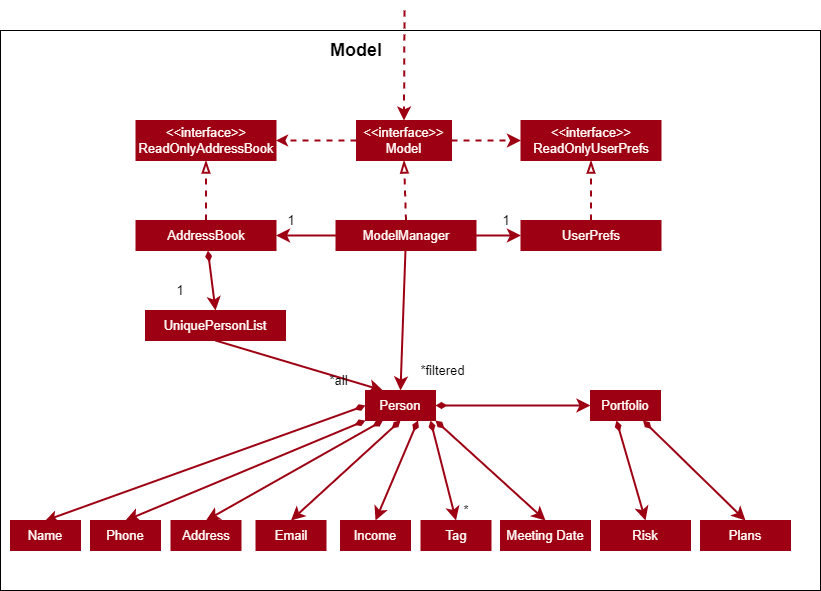

The diagram above was exported from draw.io. Its source (the exported page's mxGraphModel, read from the mxfile embedded in the PNG):
<mxGraphModel dx="1220" dy="1122" grid="1" gridSize="10" guides="1" tooltips="1" connect="1" arrows="1" fold="1" page="1" pageScale="1" pageWidth="850" pageHeight="1100" background="none" math="0" shadow="0">
  <root>
    <mxCell id="0" />
    <mxCell id="1" parent="0" />
    <mxCell id="66I9koVs2YoZUpjzGb_B-63" value="" style="rounded=0;whiteSpace=wrap;html=1;strokeColor=#000000;fontFamily=Helvetica;fontSize=18;fontColor=#000000;fillColor=none;" parent="1" vertex="1">
      <mxGeometry x="20" y="320" width="820" height="560" as="geometry" />
    </mxCell>
    <mxCell id="66I9koVs2YoZUpjzGb_B-38" style="rounded=0;orthogonalLoop=1;jettySize=auto;html=1;exitX=0;exitY=0.5;exitDx=0;exitDy=0;entryX=0.5;entryY=0;entryDx=0;entryDy=0;strokeColor=#9D0012;strokeWidth=2;fontFamily=Helvetica;fontSize=13;fontColor=#FFFCF7;startArrow=diamondThin;startFill=1;sourcePerimeterSpacing=0;" parent="1" source="66I9koVs2YoZUpjzGb_B-4" target="66I9koVs2YoZUpjzGb_B-7" edge="1">
      <mxGeometry relative="1" as="geometry" />
    </mxCell>
    <mxCell id="66I9koVs2YoZUpjzGb_B-39" style="edgeStyle=none;rounded=0;orthogonalLoop=1;jettySize=auto;html=1;exitX=0;exitY=1;exitDx=0;exitDy=0;entryX=0.5;entryY=0;entryDx=0;entryDy=0;strokeColor=#9D0012;strokeWidth=2;fontFamily=Helvetica;fontSize=13;fontColor=#FFFCF7;startArrow=diamondThin;startFill=1;endSize=8;sourcePerimeterSpacing=0;targetPerimeterSpacing=13;" parent="1" source="66I9koVs2YoZUpjzGb_B-4" target="66I9koVs2YoZUpjzGb_B-8" edge="1">
      <mxGeometry relative="1" as="geometry" />
    </mxCell>
    <mxCell id="66I9koVs2YoZUpjzGb_B-40" style="edgeStyle=none;rounded=0;orthogonalLoop=1;jettySize=auto;html=1;exitX=0.25;exitY=1;exitDx=0;exitDy=0;entryX=0.5;entryY=0;entryDx=0;entryDy=0;strokeColor=#9D0012;strokeWidth=2;fontFamily=Helvetica;fontSize=13;fontColor=#FFFCF7;startArrow=diamondThin;startFill=1;endSize=8;sourcePerimeterSpacing=0;targetPerimeterSpacing=13;" parent="1" source="66I9koVs2YoZUpjzGb_B-4" target="66I9koVs2YoZUpjzGb_B-9" edge="1">
      <mxGeometry relative="1" as="geometry" />
    </mxCell>
    <mxCell id="66I9koVs2YoZUpjzGb_B-41" style="edgeStyle=none;rounded=0;orthogonalLoop=1;jettySize=auto;html=1;exitX=0.5;exitY=1;exitDx=0;exitDy=0;entryX=0.5;entryY=0;entryDx=0;entryDy=0;strokeColor=#9D0012;strokeWidth=2;fontFamily=Helvetica;fontSize=13;fontColor=#FFFCF7;startArrow=diamondThin;startFill=1;endSize=8;sourcePerimeterSpacing=0;targetPerimeterSpacing=13;" parent="1" source="66I9koVs2YoZUpjzGb_B-4" target="66I9koVs2YoZUpjzGb_B-27" edge="1">
      <mxGeometry relative="1" as="geometry" />
    </mxCell>
    <mxCell id="66I9koVs2YoZUpjzGb_B-42" style="edgeStyle=none;rounded=0;orthogonalLoop=1;jettySize=auto;html=1;exitX=0.75;exitY=1;exitDx=0;exitDy=0;entryX=0.5;entryY=0;entryDx=0;entryDy=0;strokeColor=#9D0012;strokeWidth=2;fontFamily=Helvetica;fontSize=13;fontColor=#FFFCF7;startArrow=diamondThin;startFill=1;endSize=8;sourcePerimeterSpacing=0;targetPerimeterSpacing=13;" parent="1" source="66I9koVs2YoZUpjzGb_B-4" target="66I9koVs2YoZUpjzGb_B-28" edge="1">
      <mxGeometry relative="1" as="geometry" />
    </mxCell>
    <mxCell id="66I9koVs2YoZUpjzGb_B-43" style="edgeStyle=none;rounded=0;orthogonalLoop=1;jettySize=auto;html=1;exitX=0.929;exitY=1;exitDx=0;exitDy=0;entryX=0.5;entryY=0;entryDx=0;entryDy=0;strokeColor=#9D0012;strokeWidth=2;fontFamily=Helvetica;fontSize=13;fontColor=#FFFCF7;startArrow=diamondThin;startFill=1;endSize=8;sourcePerimeterSpacing=0;targetPerimeterSpacing=13;endArrow=classic;endFill=1;exitPerimeter=0;" parent="1" source="66I9koVs2YoZUpjzGb_B-4" target="66I9koVs2YoZUpjzGb_B-29" edge="1">
      <mxGeometry relative="1" as="geometry" />
    </mxCell>
    <mxCell id="66I9koVs2YoZUpjzGb_B-4" value="&lt;font style=&quot;font-size: 13px;&quot;&gt;Person&lt;/font&gt;" style="rounded=0;whiteSpace=wrap;html=1;fillColor=#9D0012;fontColor=#FFFCF7;strokeColor=#9D0012;" parent="1" vertex="1">
      <mxGeometry x="385" y="680" width="70" height="30" as="geometry" />
    </mxCell>
    <mxCell id="66I9koVs2YoZUpjzGb_B-7" value="&lt;font style=&quot;font-size: 13px;&quot;&gt;Name&lt;/font&gt;" style="rounded=0;whiteSpace=wrap;html=1;fillColor=#9D0012;fontColor=#FFFCF7;strokeColor=#9D0012;" parent="1" vertex="1">
      <mxGeometry x="30" y="810" width="70" height="30" as="geometry" />
    </mxCell>
    <mxCell id="66I9koVs2YoZUpjzGb_B-8" value="&lt;font style=&quot;font-size: 13px;&quot;&gt;Phone&lt;/font&gt;" style="rounded=0;whiteSpace=wrap;html=1;fillColor=#9D0012;fontColor=#FFFCF7;strokeColor=#9D0012;" parent="1" vertex="1">
      <mxGeometry x="110" y="810" width="70" height="30" as="geometry" />
    </mxCell>
    <mxCell id="66I9koVs2YoZUpjzGb_B-9" value="&lt;font style=&quot;font-size: 13px;&quot;&gt;Address&lt;/font&gt;" style="rounded=0;whiteSpace=wrap;html=1;fillColor=#9D0012;fontColor=#FFFCF7;strokeColor=#9D0012;" parent="1" vertex="1">
      <mxGeometry x="190.5" y="810" width="70" height="30" as="geometry" />
    </mxCell>
    <mxCell id="66I9koVs2YoZUpjzGb_B-27" value="&lt;font style=&quot;font-size: 13px;&quot;&gt;Email&lt;/font&gt;" style="rounded=0;whiteSpace=wrap;html=1;fillColor=#9D0012;fontColor=#FFFCF7;strokeColor=#9D0012;" parent="1" vertex="1">
      <mxGeometry x="275.5" y="810" width="70" height="30" as="geometry" />
    </mxCell>
    <mxCell id="66I9koVs2YoZUpjzGb_B-28" value="&lt;font style=&quot;font-size: 13px;&quot;&gt;Income&lt;/font&gt;" style="rounded=0;whiteSpace=wrap;html=1;fillColor=#9D0012;fontColor=#FFFCF7;strokeColor=#9D0012;" parent="1" vertex="1">
      <mxGeometry x="360" y="810" width="70" height="30" as="geometry" />
    </mxCell>
    <mxCell id="66I9koVs2YoZUpjzGb_B-29" value="&lt;font style=&quot;font-size: 13px;&quot;&gt;Tag&lt;/font&gt;" style="rounded=0;whiteSpace=wrap;html=1;fillColor=#9D0012;fontColor=#FFFCF7;strokeColor=#9D0012;" parent="1" vertex="1">
      <mxGeometry x="440.5" y="810" width="70" height="30" as="geometry" />
    </mxCell>
    <mxCell id="66I9koVs2YoZUpjzGb_B-44" style="edgeStyle=none;rounded=0;orthogonalLoop=1;jettySize=auto;html=1;exitX=0.5;exitY=1;exitDx=0;exitDy=0;entryX=0.25;entryY=0;entryDx=0;entryDy=0;strokeColor=#9D0012;strokeWidth=2;fontFamily=Helvetica;fontSize=13;fontColor=#FFFCF7;startArrow=none;startFill=0;endSize=8;sourcePerimeterSpacing=0;targetPerimeterSpacing=13;" parent="1" source="66I9koVs2YoZUpjzGb_B-30" target="66I9koVs2YoZUpjzGb_B-4" edge="1">
      <mxGeometry relative="1" as="geometry" />
    </mxCell>
    <mxCell id="66I9koVs2YoZUpjzGb_B-30" value="&lt;font style=&quot;font-size: 13px;&quot;&gt;UniquePersonList&lt;/font&gt;" style="rounded=0;whiteSpace=wrap;html=1;fillColor=#9D0012;fontColor=#FFFCF7;strokeColor=#9D0012;" parent="1" vertex="1">
      <mxGeometry x="165" y="600" width="140" height="30" as="geometry" />
    </mxCell>
    <mxCell id="66I9koVs2YoZUpjzGb_B-48" style="edgeStyle=none;rounded=0;orthogonalLoop=1;jettySize=auto;html=1;exitX=0.5;exitY=0;exitDx=0;exitDy=0;entryX=0.5;entryY=1;entryDx=0;entryDy=0;strokeColor=#9D0012;strokeWidth=2;fontFamily=Helvetica;fontSize=13;fontColor=#FFFCF7;startArrow=none;startFill=0;endSize=8;sourcePerimeterSpacing=0;targetPerimeterSpacing=13;endArrow=blockThin;endFill=0;dashed=1;" parent="1" source="66I9koVs2YoZUpjzGb_B-31" target="66I9koVs2YoZUpjzGb_B-36" edge="1">
      <mxGeometry relative="1" as="geometry" />
    </mxCell>
    <mxCell id="66I9koVs2YoZUpjzGb_B-64" style="edgeStyle=none;rounded=0;orthogonalLoop=1;jettySize=auto;html=1;entryX=0.5;entryY=0;entryDx=0;entryDy=0;strokeColor=#9D0012;strokeWidth=2;fontFamily=Helvetica;fontSize=18;fontColor=#000000;startArrow=diamondThin;startFill=1;endArrow=classic;endFill=1;endSize=8;sourcePerimeterSpacing=0;targetPerimeterSpacing=13;" parent="1" source="66I9koVs2YoZUpjzGb_B-31" target="66I9koVs2YoZUpjzGb_B-30" edge="1">
      <mxGeometry relative="1" as="geometry" />
    </mxCell>
    <mxCell id="66I9koVs2YoZUpjzGb_B-31" value="&lt;font style=&quot;font-size: 13px;&quot;&gt;AddressBook&lt;/font&gt;" style="rounded=0;whiteSpace=wrap;html=1;fillColor=#9D0012;fontColor=#FFFCF7;strokeColor=#9D0012;" parent="1" vertex="1">
      <mxGeometry x="155.5" y="510" width="140" height="30" as="geometry" />
    </mxCell>
    <mxCell id="66I9koVs2YoZUpjzGb_B-45" style="edgeStyle=none;rounded=0;orthogonalLoop=1;jettySize=auto;html=1;entryX=0.5;entryY=0;entryDx=0;entryDy=0;strokeColor=#9D0012;strokeWidth=2;fontFamily=Helvetica;fontSize=13;fontColor=#FFFCF7;startArrow=none;startFill=0;endSize=8;sourcePerimeterSpacing=0;targetPerimeterSpacing=13;" parent="1" source="66I9koVs2YoZUpjzGb_B-32" target="66I9koVs2YoZUpjzGb_B-4" edge="1">
      <mxGeometry relative="1" as="geometry" />
    </mxCell>
    <mxCell id="66I9koVs2YoZUpjzGb_B-46" style="edgeStyle=none;rounded=0;orthogonalLoop=1;jettySize=auto;html=1;exitX=1;exitY=0.5;exitDx=0;exitDy=0;entryX=0;entryY=0.5;entryDx=0;entryDy=0;strokeColor=#9D0012;strokeWidth=2;fontFamily=Helvetica;fontSize=13;fontColor=#FFFCF7;startArrow=none;startFill=0;endSize=8;sourcePerimeterSpacing=0;targetPerimeterSpacing=13;" parent="1" source="66I9koVs2YoZUpjzGb_B-32" target="66I9koVs2YoZUpjzGb_B-33" edge="1">
      <mxGeometry relative="1" as="geometry" />
    </mxCell>
    <mxCell id="66I9koVs2YoZUpjzGb_B-47" style="edgeStyle=none;rounded=0;orthogonalLoop=1;jettySize=auto;html=1;exitX=0;exitY=0.5;exitDx=0;exitDy=0;entryX=1;entryY=0.5;entryDx=0;entryDy=0;strokeColor=#9D0012;strokeWidth=2;fontFamily=Helvetica;fontSize=13;fontColor=#FFFCF7;startArrow=none;startFill=0;endSize=8;sourcePerimeterSpacing=0;targetPerimeterSpacing=13;" parent="1" source="66I9koVs2YoZUpjzGb_B-32" target="66I9koVs2YoZUpjzGb_B-31" edge="1">
      <mxGeometry relative="1" as="geometry" />
    </mxCell>
    <mxCell id="66I9koVs2YoZUpjzGb_B-49" style="edgeStyle=none;rounded=0;orthogonalLoop=1;jettySize=auto;html=1;exitX=0.5;exitY=0;exitDx=0;exitDy=0;entryX=0.5;entryY=1;entryDx=0;entryDy=0;dashed=1;strokeColor=#9D0012;strokeWidth=2;fontFamily=Helvetica;fontSize=13;fontColor=#FFFCF7;startArrow=none;startFill=0;endArrow=blockThin;endFill=0;endSize=8;sourcePerimeterSpacing=0;targetPerimeterSpacing=13;" parent="1" source="66I9koVs2YoZUpjzGb_B-32" target="66I9koVs2YoZUpjzGb_B-35" edge="1">
      <mxGeometry relative="1" as="geometry" />
    </mxCell>
    <mxCell id="66I9koVs2YoZUpjzGb_B-32" value="&lt;font style=&quot;font-size: 13px;&quot;&gt;ModelManager&lt;/font&gt;" style="rounded=0;whiteSpace=wrap;html=1;fillColor=#9D0012;fontColor=#FFFCF7;strokeColor=#9D0012;" parent="1" vertex="1">
      <mxGeometry x="355.5" y="510" width="140" height="30" as="geometry" />
    </mxCell>
    <mxCell id="66I9koVs2YoZUpjzGb_B-50" style="edgeStyle=none;rounded=0;orthogonalLoop=1;jettySize=auto;html=1;exitX=0.5;exitY=0;exitDx=0;exitDy=0;entryX=0.5;entryY=1;entryDx=0;entryDy=0;dashed=1;strokeColor=#9D0012;strokeWidth=2;fontFamily=Helvetica;fontSize=13;fontColor=#FFFCF7;startArrow=none;startFill=0;endArrow=blockThin;endFill=0;endSize=8;sourcePerimeterSpacing=0;targetPerimeterSpacing=13;" parent="1" source="66I9koVs2YoZUpjzGb_B-33" target="66I9koVs2YoZUpjzGb_B-34" edge="1">
      <mxGeometry relative="1" as="geometry" />
    </mxCell>
    <mxCell id="66I9koVs2YoZUpjzGb_B-33" value="&lt;font style=&quot;font-size: 13px;&quot;&gt;UserPrefs&lt;/font&gt;" style="rounded=0;whiteSpace=wrap;html=1;fillColor=#9D0012;fontColor=#FFFCF7;strokeColor=#9D0012;" parent="1" vertex="1">
      <mxGeometry x="540.5" y="510" width="140" height="30" as="geometry" />
    </mxCell>
    <mxCell id="66I9koVs2YoZUpjzGb_B-34" value="&lt;font style=&quot;font-size: 13px;&quot;&gt;&amp;lt;&amp;lt;interface&amp;gt;&amp;gt;&lt;br&gt;ReadOnlyUserPrefs&lt;br&gt;&lt;/font&gt;" style="rounded=0;whiteSpace=wrap;html=1;fillColor=#9D0012;fontColor=#FFFCF7;strokeColor=#9D0012;" parent="1" vertex="1">
      <mxGeometry x="540.5" y="410" width="140" height="40" as="geometry" />
    </mxCell>
    <mxCell id="66I9koVs2YoZUpjzGb_B-37" style="edgeStyle=orthogonalEdgeStyle;rounded=0;orthogonalLoop=1;jettySize=auto;html=1;exitX=0;exitY=0.5;exitDx=0;exitDy=0;entryX=1;entryY=0.5;entryDx=0;entryDy=0;strokeColor=#9D0012;strokeWidth=2;fontFamily=Helvetica;fontSize=13;fontColor=#FFFCF7;dashed=1;endArrow=classic;endFill=1;" parent="1" source="66I9koVs2YoZUpjzGb_B-35" target="66I9koVs2YoZUpjzGb_B-36" edge="1">
      <mxGeometry relative="1" as="geometry" />
    </mxCell>
    <mxCell id="66I9koVs2YoZUpjzGb_B-52" style="edgeStyle=none;rounded=0;orthogonalLoop=1;jettySize=auto;html=1;exitX=1;exitY=0.5;exitDx=0;exitDy=0;entryX=0;entryY=0.5;entryDx=0;entryDy=0;dashed=1;strokeColor=#9D0012;strokeWidth=2;fontFamily=Helvetica;fontSize=13;fontColor=#FFFCF7;startArrow=none;startFill=0;endArrow=classic;endFill=1;endSize=8;sourcePerimeterSpacing=0;targetPerimeterSpacing=13;" parent="1" source="66I9koVs2YoZUpjzGb_B-35" target="66I9koVs2YoZUpjzGb_B-34" edge="1">
      <mxGeometry relative="1" as="geometry" />
    </mxCell>
    <mxCell id="66I9koVs2YoZUpjzGb_B-35" value="&lt;font style=&quot;font-size: 13px;&quot;&gt;&amp;lt;&amp;lt;interface&amp;gt;&amp;gt;&lt;br&gt;Model&lt;br&gt;&lt;/font&gt;" style="rounded=0;whiteSpace=wrap;html=1;fillColor=#9D0012;fontColor=#FFFCF7;strokeColor=#9D0012;" parent="1" vertex="1">
      <mxGeometry x="376" y="410" width="95" height="40" as="geometry" />
    </mxCell>
    <mxCell id="66I9koVs2YoZUpjzGb_B-36" value="&lt;font style=&quot;font-size: 13px;&quot;&gt;&amp;lt;&amp;lt;interface&amp;gt;&amp;gt;&lt;br&gt;ReadOnlyAddressBook&lt;br&gt;&lt;/font&gt;" style="rounded=0;whiteSpace=wrap;html=1;fillColor=#9D0012;fontColor=#FFFCF7;strokeColor=#9D0012;" parent="1" vertex="1">
      <mxGeometry x="155.5" y="410" width="140" height="40" as="geometry" />
    </mxCell>
    <mxCell id="66I9koVs2YoZUpjzGb_B-53" value="" style="endArrow=classic;html=1;rounded=0;dashed=1;strokeColor=#9D0012;strokeWidth=2;fontFamily=Helvetica;fontSize=13;fontColor=#FFFCF7;endSize=8;sourcePerimeterSpacing=0;targetPerimeterSpacing=13;entryX=0.5;entryY=0;entryDx=0;entryDy=0;" parent="1" target="66I9koVs2YoZUpjzGb_B-35" edge="1">
      <mxGeometry width="50" height="50" relative="1" as="geometry">
        <mxPoint x="424" y="300" as="sourcePoint" />
        <mxPoint x="425" y="290" as="targetPoint" />
      </mxGeometry>
    </mxCell>
    <mxCell id="66I9koVs2YoZUpjzGb_B-54" value="&lt;font color=&quot;#000000&quot;&gt;1&lt;/font&gt;" style="text;html=1;strokeColor=none;fillColor=none;align=center;verticalAlign=middle;whiteSpace=wrap;rounded=0;fontFamily=Helvetica;fontSize=13;fontColor=#FFFCF7;" parent="1" vertex="1">
      <mxGeometry x="185" y="570" width="30" height="20" as="geometry" />
    </mxCell>
    <mxCell id="66I9koVs2YoZUpjzGb_B-56" value="&lt;font color=&quot;#000000&quot;&gt;1&lt;/font&gt;" style="text;html=1;strokeColor=none;fillColor=none;align=center;verticalAlign=middle;whiteSpace=wrap;rounded=0;fontFamily=Helvetica;fontSize=13;fontColor=#FFFCF7;" parent="1" vertex="1">
      <mxGeometry x="295.5" y="500" width="30" height="20" as="geometry" />
    </mxCell>
    <mxCell id="66I9koVs2YoZUpjzGb_B-57" value="&lt;font color=&quot;#000000&quot;&gt;1&lt;/font&gt;" style="text;html=1;strokeColor=none;fillColor=none;align=center;verticalAlign=middle;whiteSpace=wrap;rounded=0;fontFamily=Helvetica;fontSize=13;fontColor=#FFFCF7;" parent="1" vertex="1">
      <mxGeometry x="510.5" y="500" width="30" height="20" as="geometry" />
    </mxCell>
    <mxCell id="66I9koVs2YoZUpjzGb_B-58" value="&lt;font color=&quot;#000000&quot;&gt;*&lt;/font&gt;" style="text;html=1;strokeColor=none;fillColor=none;align=center;verticalAlign=middle;whiteSpace=wrap;rounded=0;fontFamily=Helvetica;fontSize=13;fontColor=#FFFCF7;" parent="1" vertex="1">
      <mxGeometry x="471" y="790" width="30" height="20" as="geometry" />
    </mxCell>
    <mxCell id="66I9koVs2YoZUpjzGb_B-59" value="&lt;font color=&quot;#000000&quot;&gt;*filtered&lt;/font&gt;" style="text;html=1;strokeColor=none;fillColor=none;align=center;verticalAlign=middle;whiteSpace=wrap;rounded=0;fontFamily=Helvetica;fontSize=13;fontColor=#FFFCF7;" parent="1" vertex="1">
      <mxGeometry x="430" y="650" width="65" height="20" as="geometry" />
    </mxCell>
    <mxCell id="66I9koVs2YoZUpjzGb_B-60" value="&lt;font color=&quot;#000000&quot;&gt;*all&lt;/font&gt;" style="text;html=1;strokeColor=none;fillColor=none;align=center;verticalAlign=middle;whiteSpace=wrap;rounded=0;fontFamily=Helvetica;fontSize=13;fontColor=#FFFCF7;" parent="1" vertex="1">
      <mxGeometry x="342" y="660" width="33" height="20" as="geometry" />
    </mxCell>
    <mxCell id="66I9koVs2YoZUpjzGb_B-61" value="&lt;font size=&quot;1&quot; color=&quot;#000000&quot;&gt;&lt;b style=&quot;font-size: 18px;&quot;&gt;Model&lt;/b&gt;&lt;/font&gt;" style="text;html=1;strokeColor=none;fillColor=none;align=center;verticalAlign=middle;whiteSpace=wrap;rounded=0;fontFamily=Helvetica;fontSize=13;fontColor=#FFFCF7;" parent="1" vertex="1">
      <mxGeometry x="342" y="330" width="68" height="20" as="geometry" />
    </mxCell>
    <mxCell id="z5gg2nzRZ3XXMCyo1Qe--1" value="&lt;font style=&quot;font-size: 13px;&quot;&gt;Meeting Date&lt;/font&gt;" style="rounded=0;whiteSpace=wrap;html=1;fillColor=#9D0012;fontColor=#FFFCF7;strokeColor=#9D0012;" parent="1" vertex="1">
      <mxGeometry x="520" y="810" width="90" height="30" as="geometry" />
    </mxCell>
    <mxCell id="1cpc97SO5D6EbYCVGQXL-1" style="edgeStyle=none;rounded=0;orthogonalLoop=1;jettySize=auto;html=1;exitX=1;exitY=1;exitDx=0;exitDy=0;entryX=0.5;entryY=0;entryDx=0;entryDy=0;strokeColor=#9D0012;strokeWidth=2;fontFamily=Helvetica;fontSize=13;fontColor=#FFFCF7;startArrow=diamondThin;startFill=1;endSize=8;sourcePerimeterSpacing=0;targetPerimeterSpacing=13;endArrow=classic;endFill=1;" parent="1" source="66I9koVs2YoZUpjzGb_B-4" target="z5gg2nzRZ3XXMCyo1Qe--1" edge="1">
      <mxGeometry relative="1" as="geometry">
        <mxPoint x="455" y="692.5" as="sourcePoint" />
        <mxPoint x="585" y="800" as="targetPoint" />
      </mxGeometry>
    </mxCell>
    <mxCell id="eYLJQBL_GxnlwJD-xRBD-2" style="edgeStyle=none;rounded=0;orthogonalLoop=1;jettySize=auto;html=1;strokeColor=#9D0012;strokeWidth=2;fontFamily=Helvetica;fontSize=13;fontColor=#FFFCF7;startArrow=diamondThin;startFill=1;endSize=8;sourcePerimeterSpacing=0;targetPerimeterSpacing=13;endArrow=classic;endFill=1;entryX=0.5;entryY=0;entryDx=0;entryDy=0;exitX=0.371;exitY=1;exitDx=0;exitDy=0;exitPerimeter=0;" parent="1" source="KLpT1tNrGMtcWcY9ZbMp-1" target="eYLJQBL_GxnlwJD-xRBD-3" edge="1">
      <mxGeometry relative="1" as="geometry">
        <mxPoint x="460" y="700" as="sourcePoint" />
        <mxPoint x="780" y="810" as="targetPoint" />
        <Array as="points" />
      </mxGeometry>
    </mxCell>
    <mxCell id="eYLJQBL_GxnlwJD-xRBD-3" value="&lt;font style=&quot;font-size: 13px;&quot;&gt;Risk&lt;/font&gt;" style="rounded=0;whiteSpace=wrap;html=1;fillColor=#9D0012;fontColor=#FFFCF7;strokeColor=#9D0012;" parent="1" vertex="1">
      <mxGeometry x="620" y="810" width="90" height="30" as="geometry" />
    </mxCell>
    <mxCell id="eYLJQBL_GxnlwJD-xRBD-4" value="&lt;font style=&quot;font-size: 13px;&quot;&gt;Plans&lt;/font&gt;" style="rounded=0;whiteSpace=wrap;html=1;fillColor=#9D0012;fontColor=#FFFCF7;strokeColor=#9D0012;" parent="1" vertex="1">
      <mxGeometry x="720" y="810" width="90" height="30" as="geometry" />
    </mxCell>
    <mxCell id="eYLJQBL_GxnlwJD-xRBD-5" style="edgeStyle=none;rounded=0;orthogonalLoop=1;jettySize=auto;html=1;exitX=0.75;exitY=1;exitDx=0;exitDy=0;strokeColor=#9D0012;strokeWidth=2;fontFamily=Helvetica;fontSize=13;fontColor=#FFFCF7;startArrow=diamondThin;startFill=1;endSize=8;sourcePerimeterSpacing=0;targetPerimeterSpacing=13;endArrow=classic;endFill=1;entryX=0.5;entryY=0;entryDx=0;entryDy=0;" parent="1" source="KLpT1tNrGMtcWcY9ZbMp-1" target="eYLJQBL_GxnlwJD-xRBD-4" edge="1">
      <mxGeometry relative="1" as="geometry">
        <mxPoint x="465" y="690" as="sourcePoint" />
        <mxPoint x="675" y="820" as="targetPoint" />
        <Array as="points" />
      </mxGeometry>
    </mxCell>
    <mxCell id="KLpT1tNrGMtcWcY9ZbMp-1" value="&lt;font style=&quot;font-size: 13px;&quot;&gt;Portfolio&lt;/font&gt;" style="rounded=0;whiteSpace=wrap;html=1;fillColor=#9D0012;fontColor=#FFFCF7;strokeColor=#9D0012;" vertex="1" parent="1">
      <mxGeometry x="610" y="680" width="70" height="30" as="geometry" />
    </mxCell>
    <mxCell id="KLpT1tNrGMtcWcY9ZbMp-2" style="edgeStyle=none;rounded=0;orthogonalLoop=1;jettySize=auto;html=1;strokeColor=#9D0012;strokeWidth=2;fontFamily=Helvetica;fontSize=13;fontColor=#FFFCF7;startArrow=diamondThin;startFill=1;endSize=8;sourcePerimeterSpacing=0;targetPerimeterSpacing=13;endArrow=classic;endFill=1;entryX=0;entryY=0.5;entryDx=0;entryDy=0;exitX=1;exitY=0.5;exitDx=0;exitDy=0;" edge="1" parent="1" source="66I9koVs2YoZUpjzGb_B-4" target="KLpT1tNrGMtcWcY9ZbMp-1">
      <mxGeometry relative="1" as="geometry">
        <mxPoint x="460" y="695" as="sourcePoint" />
        <mxPoint x="675" y="820" as="targetPoint" />
        <Array as="points" />
      </mxGeometry>
    </mxCell>
  </root>
</mxGraphModel>